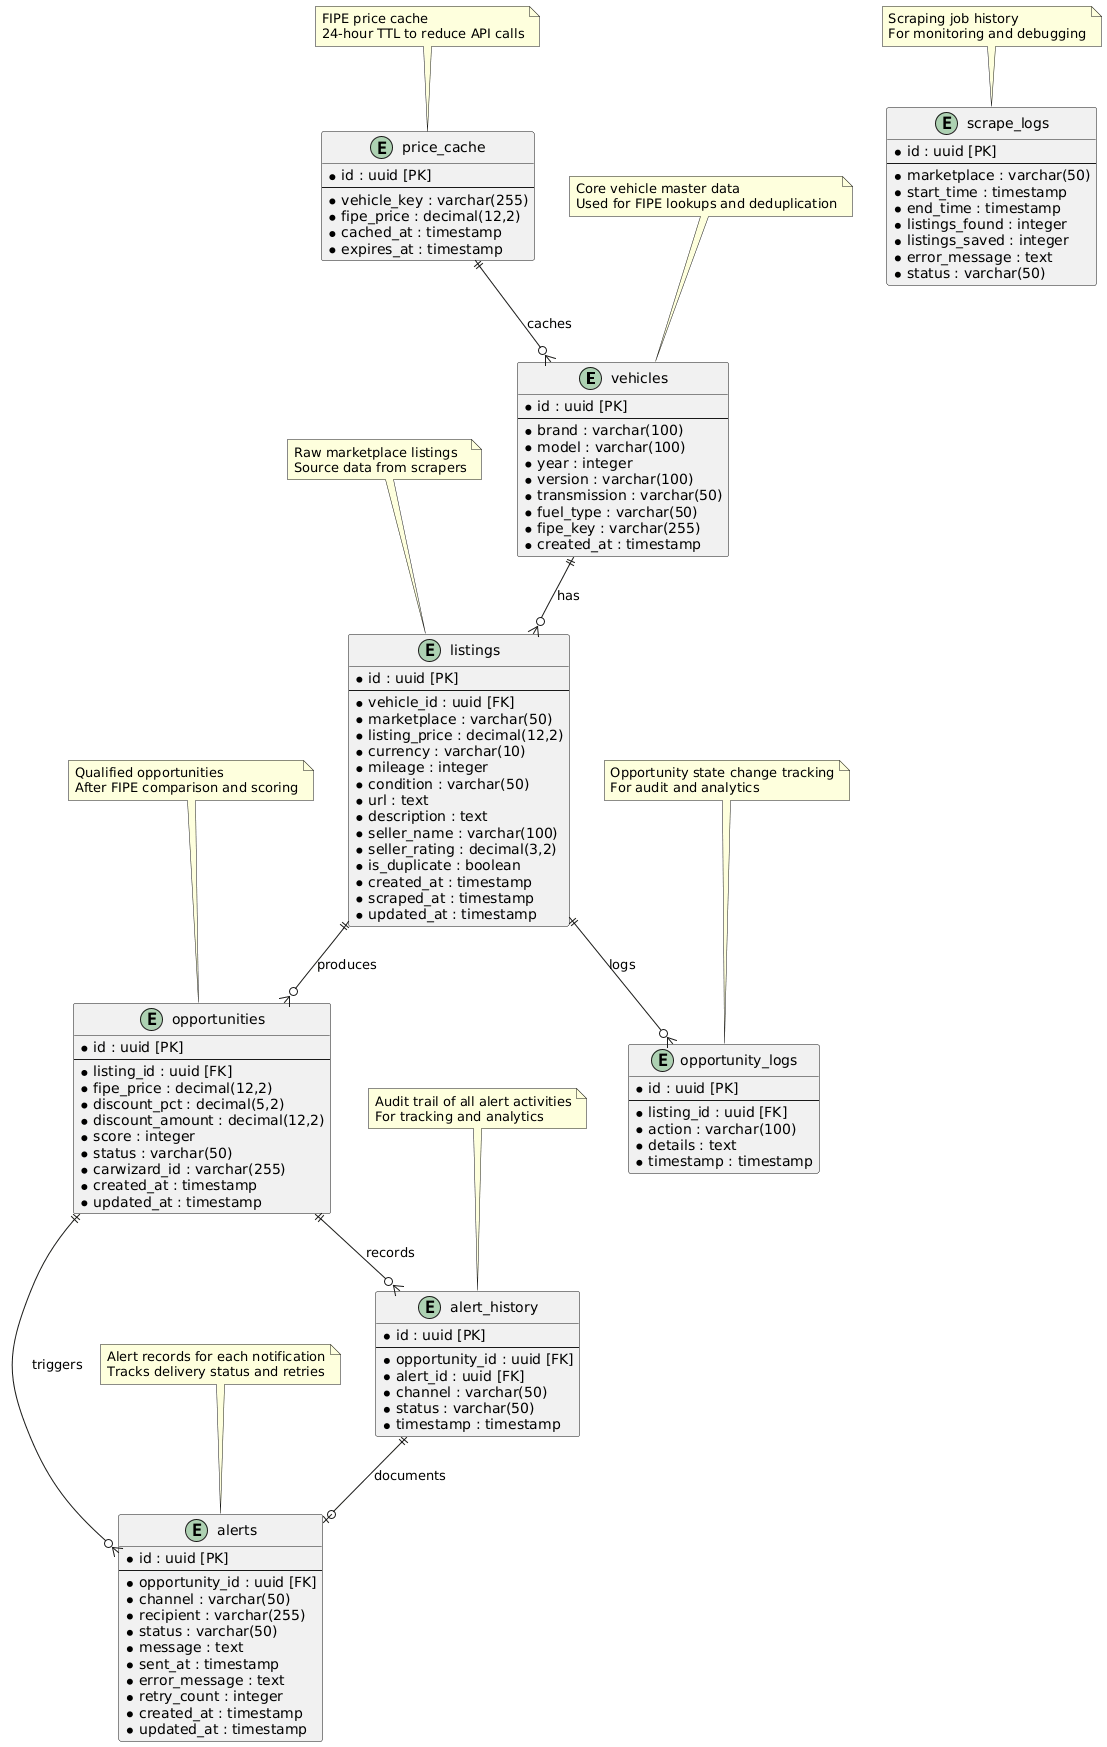

The diagram above was rendered by PlantUML. Its source (embedded in the PNG):
@startuml

entity vehicles {
  * id : uuid [PK]
  --
  * brand : varchar(100)
  * model : varchar(100)
  * year : integer
  * version : varchar(100)
  * transmission : varchar(50)
  * fuel_type : varchar(50)
  * fipe_key : varchar(255)
  * created_at : timestamp
}

entity listings {
  * id : uuid [PK]
  --
  * vehicle_id : uuid [FK]
  * marketplace : varchar(50)
  * listing_price : decimal(12,2)
  * currency : varchar(10)
  * mileage : integer
  * condition : varchar(50)
  * url : text
  * description : text
  * seller_name : varchar(100)
  * seller_rating : decimal(3,2)
  * is_duplicate : boolean
  * created_at : timestamp
  * scraped_at : timestamp
  * updated_at : timestamp
}

entity opportunities {
  * id : uuid [PK]
  --
  * listing_id : uuid [FK]
  * fipe_price : decimal(12,2)
  * discount_pct : decimal(5,2)
  * discount_amount : decimal(12,2)
  * score : integer
  * status : varchar(50)
  * carwizard_id : varchar(255)
  * created_at : timestamp
  * updated_at : timestamp
}

entity alerts {
  * id : uuid [PK]
  --
  * opportunity_id : uuid [FK]
  * channel : varchar(50)
  * recipient : varchar(255)
  * status : varchar(50)
  * message : text
  * sent_at : timestamp
  * error_message : text
  * retry_count : integer
  * created_at : timestamp
  * updated_at : timestamp
}

entity alert_history {
  * id : uuid [PK]
  --
  * opportunity_id : uuid [FK]
  * alert_id : uuid [FK]
  * channel : varchar(50)
  * status : varchar(50)
  * timestamp : timestamp
}

entity price_cache {
  * id : uuid [PK]
  --
  * vehicle_key : varchar(255)
  * fipe_price : decimal(12,2)
  * cached_at : timestamp
  * expires_at : timestamp
}

entity scrape_logs {
  * id : uuid [PK]
  --
  * marketplace : varchar(50)
  * start_time : timestamp
  * end_time : timestamp
  * listings_found : integer
  * listings_saved : integer
  * error_message : text
  * status : varchar(50)
}

entity opportunity_logs {
  * id : uuid [PK]
  --
  * listing_id : uuid [FK]
  * action : varchar(100)
  * details : text
  * timestamp : timestamp
}

' === RELATIONSHIPS ===

vehicles ||--o{ listings : has
listings ||--o{ opportunities : produces
listings ||--o{ opportunity_logs : logs
opportunities ||--o{ alerts : triggers
opportunities ||--o{ alert_history : records
alert_history ||--o| alerts : documents
price_cache ||--o{ vehicles : caches

note top of vehicles
  Core vehicle master data
  Used for FIPE lookups and deduplication
end note

note top of listings
  Raw marketplace listings
  Source data from scrapers
end note

note top of opportunities
  Qualified opportunities
  After FIPE comparison and scoring
end note

note top of alerts
  Alert records for each notification
  Tracks delivery status and retries
end note

note top of alert_history
  Audit trail of all alert activities
  For tracking and analytics
end note

note top of price_cache
  FIPE price cache
  24-hour TTL to reduce API calls
end note

note top of scrape_logs
  Scraping job history
  For monitoring and debugging
end note

note top of opportunity_logs
  Opportunity state change tracking
  For audit and analytics
end note

@enduml